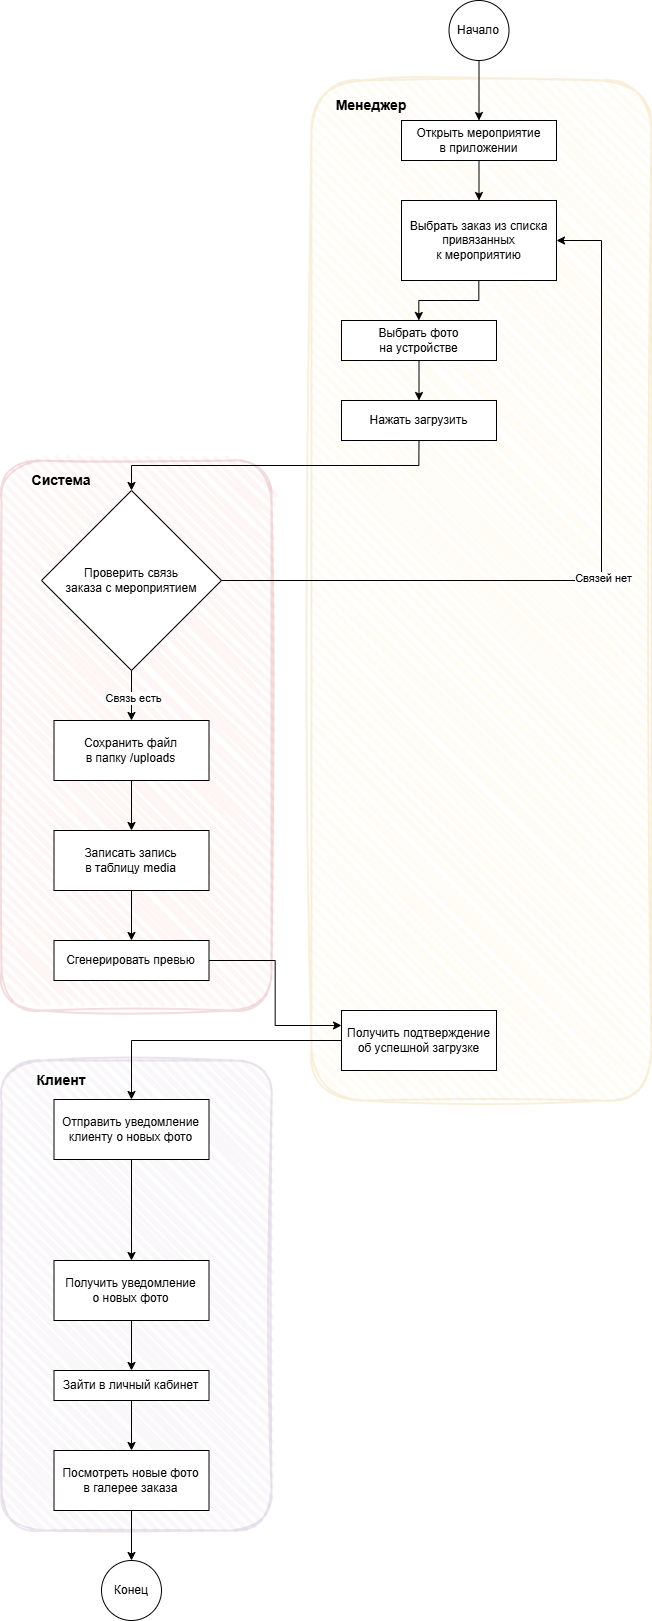

The diagram above was exported from draw.io. Its source (the exported page's mxGraphModel, read from the mxfile embedded in the PNG):
<mxGraphModel dx="3473" dy="1900" grid="1" gridSize="10" guides="1" tooltips="1" connect="1" arrows="1" fold="1" page="1" pageScale="1" pageWidth="827" pageHeight="1169" math="0" shadow="0">
  <root>
    <mxCell id="0" />
    <mxCell id="1" parent="0" />
    <mxCell id="E4sQInBL53Iz4pzX-_MS-48" parent="1" style="rounded=1;whiteSpace=wrap;html=1;strokeWidth=2;fillWeight=4;hachureGap=8;hachureAngle=45;fillColor=#e1d5e7;opacity=20;glass=0;shadow=0;sketch=1;curveFitting=1;jiggle=2;strokeColor=#9673a6;" value="" vertex="1">
      <mxGeometry height="470" width="270" x="90" y="1130" as="geometry" />
    </mxCell>
    <mxCell id="E4sQInBL53Iz4pzX-_MS-43" parent="1" style="rounded=1;whiteSpace=wrap;html=1;strokeWidth=2;fillWeight=4;hachureGap=8;hachureAngle=45;fillColor=#f8cecc;opacity=20;glass=0;shadow=0;sketch=1;curveFitting=1;jiggle=2;strokeColor=#b85450;" value="" vertex="1">
      <mxGeometry height="550" width="270" x="90" y="530" as="geometry" />
    </mxCell>
    <mxCell id="E4sQInBL53Iz4pzX-_MS-41" parent="1" style="rounded=1;whiteSpace=wrap;html=1;strokeWidth=2;fillWeight=4;hachureGap=8;hachureAngle=45;fillColor=#fff2cc;opacity=20;glass=0;shadow=0;sketch=1;curveFitting=1;jiggle=2;strokeColor=#d6b656;" value="" vertex="1">
      <mxGeometry height="1020" width="340" x="400" y="150" as="geometry" />
    </mxCell>
    <mxCell id="E4sQInBL53Iz4pzX-_MS-19" edge="1" parent="1" source="E4sQInBL53Iz4pzX-_MS-2" style="edgeStyle=orthogonalEdgeStyle;rounded=0;orthogonalLoop=1;jettySize=auto;html=1;" target="E4sQInBL53Iz4pzX-_MS-3" value="">
      <mxGeometry relative="1" as="geometry" />
    </mxCell>
    <mxCell id="E4sQInBL53Iz4pzX-_MS-2" parent="1" style="ellipse;whiteSpace=wrap;html=1;aspect=fixed;" value="Начало" vertex="1">
      <mxGeometry height="60" width="60" x="537.5" y="70" as="geometry" />
    </mxCell>
    <mxCell id="E4sQInBL53Iz4pzX-_MS-20" edge="1" parent="1" source="E4sQInBL53Iz4pzX-_MS-3" style="edgeStyle=orthogonalEdgeStyle;rounded=0;orthogonalLoop=1;jettySize=auto;html=1;" target="E4sQInBL53Iz4pzX-_MS-4" value="">
      <mxGeometry relative="1" as="geometry" />
    </mxCell>
    <mxCell id="E4sQInBL53Iz4pzX-_MS-3" parent="1" style="rounded=0;whiteSpace=wrap;html=1;" value="Открыть мероприятие&lt;div&gt;в&amp;nbsp;&lt;span style=&quot;background-color: transparent; color: light-dark(rgb(0, 0, 0), rgb(255, 255, 255));&quot;&gt;приложении&lt;/span&gt;&lt;/div&gt;" vertex="1">
      <mxGeometry height="40" width="155" x="490" y="190" as="geometry" />
    </mxCell>
    <mxCell id="E4sQInBL53Iz4pzX-_MS-21" edge="1" parent="1" source="E4sQInBL53Iz4pzX-_MS-4" style="edgeStyle=orthogonalEdgeStyle;rounded=0;orthogonalLoop=1;jettySize=auto;html=1;" target="E4sQInBL53Iz4pzX-_MS-5" value="">
      <mxGeometry relative="1" as="geometry" />
    </mxCell>
    <mxCell id="E4sQInBL53Iz4pzX-_MS-4" parent="1" style="rounded=0;whiteSpace=wrap;html=1;" value="Выбрать заказ из списка&lt;div&gt;привязанных&lt;/div&gt;&lt;div&gt;к мероприятию&lt;/div&gt;" vertex="1">
      <mxGeometry height="80" width="155" x="490" y="270" as="geometry" />
    </mxCell>
    <mxCell id="E4sQInBL53Iz4pzX-_MS-22" edge="1" parent="1" source="E4sQInBL53Iz4pzX-_MS-5" style="edgeStyle=orthogonalEdgeStyle;rounded=0;orthogonalLoop=1;jettySize=auto;html=1;" target="E4sQInBL53Iz4pzX-_MS-6" value="">
      <mxGeometry relative="1" as="geometry" />
    </mxCell>
    <mxCell id="E4sQInBL53Iz4pzX-_MS-5" parent="1" style="rounded=0;whiteSpace=wrap;html=1;" value="Выбрать фото&lt;div&gt;на устройстве&lt;/div&gt;" vertex="1">
      <mxGeometry height="40" width="155" x="430" y="390" as="geometry" />
    </mxCell>
    <mxCell id="E4sQInBL53Iz4pzX-_MS-23" edge="1" parent="1" source="E4sQInBL53Iz4pzX-_MS-6" style="edgeStyle=orthogonalEdgeStyle;rounded=0;orthogonalLoop=1;jettySize=auto;html=1;exitX=0.5;exitY=1;exitDx=0;exitDy=0;entryX=0.5;entryY=0;entryDx=0;entryDy=0;" target="E4sQInBL53Iz4pzX-_MS-7">
      <mxGeometry relative="1" as="geometry" />
    </mxCell>
    <mxCell id="E4sQInBL53Iz4pzX-_MS-6" parent="1" style="rounded=0;whiteSpace=wrap;html=1;" value="Нажать загрузить" vertex="1">
      <mxGeometry height="40" width="155" x="430" y="470" as="geometry" />
    </mxCell>
    <mxCell id="E4sQInBL53Iz4pzX-_MS-7" parent="1" style="rhombus;whiteSpace=wrap;html=1;" value="Проверить связь&lt;div&gt;заказа с мероприятием&lt;/div&gt;" vertex="1">
      <mxGeometry height="180" width="180" x="130" y="560" as="geometry" />
    </mxCell>
    <mxCell id="E4sQInBL53Iz4pzX-_MS-32" edge="1" parent="1" source="E4sQInBL53Iz4pzX-_MS-8" style="edgeStyle=orthogonalEdgeStyle;rounded=0;orthogonalLoop=1;jettySize=auto;html=1;" target="E4sQInBL53Iz4pzX-_MS-10" value="">
      <mxGeometry relative="1" as="geometry" />
    </mxCell>
    <mxCell id="E4sQInBL53Iz4pzX-_MS-8" parent="1" style="rounded=0;whiteSpace=wrap;html=1;" value="Сохранить файл&lt;div&gt;в папку /uploads&lt;/div&gt;" vertex="1">
      <mxGeometry height="60" width="155" x="142.5" y="790" as="geometry" />
    </mxCell>
    <mxCell id="E4sQInBL53Iz4pzX-_MS-33" edge="1" parent="1" source="E4sQInBL53Iz4pzX-_MS-10" style="edgeStyle=orthogonalEdgeStyle;rounded=0;orthogonalLoop=1;jettySize=auto;html=1;" target="E4sQInBL53Iz4pzX-_MS-11" value="">
      <mxGeometry relative="1" as="geometry" />
    </mxCell>
    <mxCell id="E4sQInBL53Iz4pzX-_MS-10" parent="1" style="rounded=0;whiteSpace=wrap;html=1;" value="Записать запись&lt;div&gt;в таблицу media&lt;/div&gt;" vertex="1">
      <mxGeometry height="60" width="155" x="142.5" y="900" as="geometry" />
    </mxCell>
    <mxCell id="E4sQInBL53Iz4pzX-_MS-34" edge="1" parent="1" source="E4sQInBL53Iz4pzX-_MS-11" style="edgeStyle=orthogonalEdgeStyle;rounded=0;orthogonalLoop=1;jettySize=auto;html=1;entryX=0;entryY=0.25;entryDx=0;entryDy=0;" target="E4sQInBL53Iz4pzX-_MS-12" value="">
      <mxGeometry relative="1" as="geometry" />
    </mxCell>
    <mxCell id="E4sQInBL53Iz4pzX-_MS-11" parent="1" style="rounded=0;whiteSpace=wrap;html=1;" value="Сгенерировать превью" vertex="1">
      <mxGeometry height="40" width="155" x="142.5" y="1010" as="geometry" />
    </mxCell>
    <mxCell id="E4sQInBL53Iz4pzX-_MS-36" edge="1" parent="1" source="E4sQInBL53Iz4pzX-_MS-12" style="edgeStyle=orthogonalEdgeStyle;rounded=0;orthogonalLoop=1;jettySize=auto;html=1;entryX=0.5;entryY=0;entryDx=0;entryDy=0;" target="E4sQInBL53Iz4pzX-_MS-14" value="">
      <mxGeometry relative="1" as="geometry">
        <mxPoint x="312.5" y="1109.9999999999998" as="targetPoint" />
      </mxGeometry>
    </mxCell>
    <mxCell id="E4sQInBL53Iz4pzX-_MS-12" parent="1" style="rounded=0;whiteSpace=wrap;html=1;" value="Получить подтверждение&lt;div&gt;об успешной загрузке&lt;/div&gt;" vertex="1">
      <mxGeometry height="60" width="155" x="430" y="1080" as="geometry" />
    </mxCell>
    <mxCell id="E4sQInBL53Iz4pzX-_MS-37" edge="1" parent="1" source="E4sQInBL53Iz4pzX-_MS-14" style="edgeStyle=orthogonalEdgeStyle;rounded=0;orthogonalLoop=1;jettySize=auto;html=1;" target="E4sQInBL53Iz4pzX-_MS-15" value="">
      <mxGeometry relative="1" as="geometry" />
    </mxCell>
    <mxCell id="E4sQInBL53Iz4pzX-_MS-14" parent="1" style="rounded=0;whiteSpace=wrap;html=1;" value="Отправить уведомление&lt;div&gt;клиенту о новых фото&lt;/div&gt;" vertex="1">
      <mxGeometry height="60" width="155" x="142.5" y="1169" as="geometry" />
    </mxCell>
    <mxCell id="E4sQInBL53Iz4pzX-_MS-38" edge="1" parent="1" source="E4sQInBL53Iz4pzX-_MS-15" style="edgeStyle=orthogonalEdgeStyle;rounded=0;orthogonalLoop=1;jettySize=auto;html=1;" target="E4sQInBL53Iz4pzX-_MS-16" value="">
      <mxGeometry relative="1" as="geometry" />
    </mxCell>
    <mxCell id="E4sQInBL53Iz4pzX-_MS-15" parent="1" style="rounded=0;whiteSpace=wrap;html=1;" value="Получить уведомление&lt;div&gt;о новых фото&lt;/div&gt;" vertex="1">
      <mxGeometry height="60" width="155" x="142.5" y="1330" as="geometry" />
    </mxCell>
    <mxCell id="E4sQInBL53Iz4pzX-_MS-39" edge="1" parent="1" source="E4sQInBL53Iz4pzX-_MS-16" style="edgeStyle=orthogonalEdgeStyle;rounded=0;orthogonalLoop=1;jettySize=auto;html=1;" target="E4sQInBL53Iz4pzX-_MS-17" value="">
      <mxGeometry relative="1" as="geometry" />
    </mxCell>
    <mxCell id="E4sQInBL53Iz4pzX-_MS-16" parent="1" style="rounded=0;whiteSpace=wrap;html=1;" value="Зайти в личный кабинет" vertex="1">
      <mxGeometry height="30" width="155" x="142.5" y="1440" as="geometry" />
    </mxCell>
    <mxCell id="E4sQInBL53Iz4pzX-_MS-40" edge="1" parent="1" source="E4sQInBL53Iz4pzX-_MS-17" style="edgeStyle=orthogonalEdgeStyle;rounded=0;orthogonalLoop=1;jettySize=auto;html=1;" target="E4sQInBL53Iz4pzX-_MS-18" value="">
      <mxGeometry relative="1" as="geometry" />
    </mxCell>
    <mxCell id="E4sQInBL53Iz4pzX-_MS-17" parent="1" style="rounded=0;whiteSpace=wrap;html=1;" value="Посмотреть новые фото&lt;div&gt;в галерее заказа&lt;/div&gt;" vertex="1">
      <mxGeometry height="60" width="155" x="142.5" y="1520" as="geometry" />
    </mxCell>
    <mxCell id="E4sQInBL53Iz4pzX-_MS-18" parent="1" style="ellipse;whiteSpace=wrap;html=1;aspect=fixed;" value="Конец" vertex="1">
      <mxGeometry height="60" width="60" x="190" y="1630" as="geometry" />
    </mxCell>
    <mxCell id="E4sQInBL53Iz4pzX-_MS-28" edge="1" parent="1" source="E4sQInBL53Iz4pzX-_MS-7" style="endArrow=classic;html=1;rounded=0;exitX=1;exitY=0.5;exitDx=0;exitDy=0;entryX=1;entryY=0.5;entryDx=0;entryDy=0;" target="E4sQInBL53Iz4pzX-_MS-4" value="">
      <mxGeometry relative="1" as="geometry">
        <Array as="points">
          <mxPoint x="690" y="650" />
          <mxPoint x="690" y="310" />
        </Array>
        <mxPoint x="340" y="650" as="sourcePoint" />
        <mxPoint x="440" y="649.66" as="targetPoint" />
      </mxGeometry>
    </mxCell>
    <mxCell id="E4sQInBL53Iz4pzX-_MS-29" connectable="0" parent="E4sQInBL53Iz4pzX-_MS-28" style="edgeLabel;resizable=0;html=1;;align=center;verticalAlign=middle;" value="Связей нет" vertex="1">
      <mxGeometry relative="1" as="geometry" />
    </mxCell>
    <mxCell id="E4sQInBL53Iz4pzX-_MS-30" edge="1" parent="1" source="E4sQInBL53Iz4pzX-_MS-7" style="endArrow=classic;html=1;rounded=0;entryX=0.5;entryY=0;entryDx=0;entryDy=0;exitX=0.5;exitY=1;exitDx=0;exitDy=0;" target="E4sQInBL53Iz4pzX-_MS-8" value="">
      <mxGeometry relative="1" as="geometry">
        <mxPoint x="30" y="590" as="sourcePoint" />
        <mxPoint x="130" y="590" as="targetPoint" />
      </mxGeometry>
    </mxCell>
    <mxCell id="E4sQInBL53Iz4pzX-_MS-31" connectable="0" parent="E4sQInBL53Iz4pzX-_MS-30" style="edgeLabel;resizable=0;html=1;;align=center;verticalAlign=middle;" value="Связь есть" vertex="1">
      <mxGeometry relative="1" as="geometry" />
    </mxCell>
    <mxCell id="E4sQInBL53Iz4pzX-_MS-42" parent="1" style="text;html=1;whiteSpace=wrap;strokeColor=none;fillColor=none;align=center;verticalAlign=middle;rounded=0;autosize=1;resizable=0;" value="&lt;b&gt;&lt;font style=&quot;font-size: 14px;&quot;&gt;Менеджер&lt;/font&gt;&lt;/b&gt;" vertex="1">
      <mxGeometry height="30" width="90" x="415" y="160" as="geometry" />
    </mxCell>
    <mxCell id="E4sQInBL53Iz4pzX-_MS-44" parent="1" style="text;html=1;whiteSpace=wrap;strokeColor=none;fillColor=none;align=center;verticalAlign=middle;rounded=0;autosize=1;resizable=0;" value="&lt;b&gt;&lt;font style=&quot;font-size: 14px;&quot;&gt;Система&lt;/font&gt;&lt;/b&gt;" vertex="1">
      <mxGeometry height="30" width="80" x="110" y="534.5" as="geometry" />
    </mxCell>
    <mxCell id="E4sQInBL53Iz4pzX-_MS-49" parent="1" style="text;html=1;whiteSpace=wrap;strokeColor=none;fillColor=none;align=center;verticalAlign=middle;rounded=0;autosize=1;resizable=0;" value="&lt;span style=&quot;font-size: 14px;&quot;&gt;&lt;b&gt;Клиент&lt;/b&gt;&lt;/span&gt;" vertex="1">
      <mxGeometry height="30" width="70" x="115" y="1134.5" as="geometry" />
    </mxCell>
  </root>
</mxGraphModel>